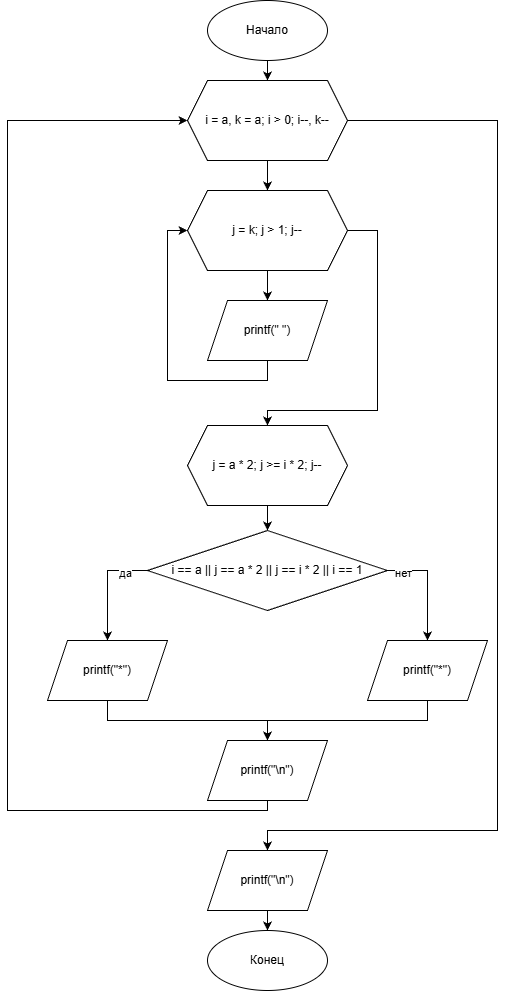

The diagram above was exported from draw.io. Its source (the exported page's mxGraphModel, read from the mxfile embedded in the PNG):
<mxGraphModel dx="703" dy="800" grid="1" gridSize="10" guides="1" tooltips="1" connect="1" arrows="1" fold="1" page="1" pageScale="1" pageWidth="827" pageHeight="1169" background="#FFFFFF" math="0" shadow="0" adaptiveColors="none">
  <root>
    <mxCell id="0" />
    <mxCell id="1" parent="0" />
    <mxCell id="vF2VZ_mtL61gJ4GQThQS-4" edge="1" parent="1" source="vF2VZ_mtL61gJ4GQThQS-1" style="edgeStyle=orthogonalEdgeStyle;rounded=0;orthogonalLoop=1;jettySize=auto;html=1;" target="vF2VZ_mtL61gJ4GQThQS-2" value="">
      <mxGeometry relative="1" as="geometry" />
    </mxCell>
    <mxCell id="vF2VZ_mtL61gJ4GQThQS-1" parent="1" style="ellipse;whiteSpace=wrap;html=1;" value="Начало" vertex="1">
      <mxGeometry height="60" width="120" x="340" y="160" as="geometry" />
    </mxCell>
    <mxCell id="vF2VZ_mtL61gJ4GQThQS-8" edge="1" parent="1" source="vF2VZ_mtL61gJ4GQThQS-2" style="edgeStyle=orthogonalEdgeStyle;rounded=0;orthogonalLoop=1;jettySize=auto;html=1;entryX=0.5;entryY=0;entryDx=0;entryDy=0;" target="vF2VZ_mtL61gJ4GQThQS-5">
      <mxGeometry relative="1" as="geometry" />
    </mxCell>
    <mxCell id="vF2VZ_mtL61gJ4GQThQS-28" edge="1" parent="1" source="vF2VZ_mtL61gJ4GQThQS-2" style="edgeStyle=orthogonalEdgeStyle;rounded=0;orthogonalLoop=1;jettySize=auto;html=1;entryX=0.5;entryY=0;entryDx=0;entryDy=0;" target="vF2VZ_mtL61gJ4GQThQS-26">
      <mxGeometry relative="1" as="geometry">
        <Array as="points">
          <mxPoint x="630" y="280" />
          <mxPoint x="630" y="990" />
          <mxPoint x="400" y="990" />
        </Array>
      </mxGeometry>
    </mxCell>
    <mxCell id="vF2VZ_mtL61gJ4GQThQS-2" parent="1" style="shape=hexagon;perimeter=hexagonPerimeter2;whiteSpace=wrap;html=1;fixedSize=1;" value="i = a, k = a; i &gt; 0; i--, k--" vertex="1">
      <mxGeometry height="80" width="160" x="320" y="240" as="geometry" />
    </mxCell>
    <mxCell id="vF2VZ_mtL61gJ4GQThQS-9" edge="1" parent="1" source="vF2VZ_mtL61gJ4GQThQS-5" style="edgeStyle=orthogonalEdgeStyle;rounded=0;orthogonalLoop=1;jettySize=auto;html=1;" target="vF2VZ_mtL61gJ4GQThQS-6" value="">
      <mxGeometry relative="1" as="geometry" />
    </mxCell>
    <mxCell id="vF2VZ_mtL61gJ4GQThQS-12" edge="1" parent="1" source="vF2VZ_mtL61gJ4GQThQS-5" style="edgeStyle=orthogonalEdgeStyle;rounded=0;orthogonalLoop=1;jettySize=auto;html=1;entryX=0.5;entryY=0;entryDx=0;entryDy=0;" target="vF2VZ_mtL61gJ4GQThQS-11">
      <mxGeometry relative="1" as="geometry">
        <Array as="points">
          <mxPoint x="510" y="390" />
          <mxPoint x="510" y="570" />
          <mxPoint x="400" y="570" />
        </Array>
      </mxGeometry>
    </mxCell>
    <mxCell id="vF2VZ_mtL61gJ4GQThQS-5" parent="1" style="shape=hexagon;perimeter=hexagonPerimeter2;whiteSpace=wrap;html=1;fixedSize=1;" value="j = k; j &gt; 1; j--" vertex="1">
      <mxGeometry height="80" width="160" x="320" y="350" as="geometry" />
    </mxCell>
    <mxCell id="vF2VZ_mtL61gJ4GQThQS-10" edge="1" parent="1" source="vF2VZ_mtL61gJ4GQThQS-6" style="edgeStyle=orthogonalEdgeStyle;rounded=0;orthogonalLoop=1;jettySize=auto;html=1;entryX=0;entryY=0.5;entryDx=0;entryDy=0;" target="vF2VZ_mtL61gJ4GQThQS-5">
      <mxGeometry relative="1" as="geometry">
        <Array as="points">
          <mxPoint x="400" y="540" />
          <mxPoint x="300" y="540" />
          <mxPoint x="300" y="390" />
        </Array>
      </mxGeometry>
    </mxCell>
    <mxCell id="vF2VZ_mtL61gJ4GQThQS-6" parent="1" style="shape=parallelogram;perimeter=parallelogramPerimeter;whiteSpace=wrap;html=1;fixedSize=1;" value="printf(&quot; &quot;)" vertex="1">
      <mxGeometry height="60" width="120" x="340" y="460" as="geometry" />
    </mxCell>
    <mxCell id="vF2VZ_mtL61gJ4GQThQS-14" edge="1" parent="1" source="vF2VZ_mtL61gJ4GQThQS-11" style="edgeStyle=orthogonalEdgeStyle;rounded=0;orthogonalLoop=1;jettySize=auto;html=1;" target="vF2VZ_mtL61gJ4GQThQS-13" value="">
      <mxGeometry relative="1" as="geometry" />
    </mxCell>
    <mxCell id="vF2VZ_mtL61gJ4GQThQS-11" parent="1" style="shape=hexagon;perimeter=hexagonPerimeter2;whiteSpace=wrap;html=1;fixedSize=1;" value="j = a * 2; j &gt;= i * 2; j--" vertex="1">
      <mxGeometry height="80" width="160" x="320" y="585" as="geometry" />
    </mxCell>
    <mxCell id="vF2VZ_mtL61gJ4GQThQS-16" edge="1" parent="1" source="vF2VZ_mtL61gJ4GQThQS-13" style="edgeStyle=orthogonalEdgeStyle;rounded=0;orthogonalLoop=1;jettySize=auto;html=1;entryX=0.5;entryY=0;entryDx=0;entryDy=0;" target="vF2VZ_mtL61gJ4GQThQS-15">
      <mxGeometry relative="1" as="geometry">
        <Array as="points">
          <mxPoint x="240" y="730" />
        </Array>
      </mxGeometry>
    </mxCell>
    <mxCell id="vF2VZ_mtL61gJ4GQThQS-20" connectable="0" parent="vF2VZ_mtL61gJ4GQThQS-16" style="edgeLabel;html=1;align=center;verticalAlign=middle;resizable=0;points=[];" value="да" vertex="1">
      <mxGeometry relative="1" x="-0.5818" y="2" as="geometry">
        <mxPoint as="offset" />
      </mxGeometry>
    </mxCell>
    <mxCell id="vF2VZ_mtL61gJ4GQThQS-19" edge="1" parent="1" source="vF2VZ_mtL61gJ4GQThQS-13" style="edgeStyle=orthogonalEdgeStyle;rounded=0;orthogonalLoop=1;jettySize=auto;html=1;entryX=0.5;entryY=0;entryDx=0;entryDy=0;" target="vF2VZ_mtL61gJ4GQThQS-17">
      <mxGeometry relative="1" as="geometry">
        <Array as="points">
          <mxPoint x="560" y="730" />
        </Array>
      </mxGeometry>
    </mxCell>
    <mxCell id="vF2VZ_mtL61gJ4GQThQS-21" connectable="0" parent="vF2VZ_mtL61gJ4GQThQS-19" style="edgeLabel;html=1;align=center;verticalAlign=middle;resizable=0;points=[];" value="нет" vertex="1">
      <mxGeometry relative="1" x="-0.7273" y="-2" as="geometry">
        <mxPoint as="offset" />
      </mxGeometry>
    </mxCell>
    <mxCell id="vF2VZ_mtL61gJ4GQThQS-13" parent="1" style="rhombus;whiteSpace=wrap;html=1;" value="i == a || j == a * 2 || j == i * 2 || i == 1" vertex="1">
      <mxGeometry height="80" width="240" x="280" y="690" as="geometry" />
    </mxCell>
    <mxCell id="vF2VZ_mtL61gJ4GQThQS-24" edge="1" parent="1" source="vF2VZ_mtL61gJ4GQThQS-15" style="edgeStyle=orthogonalEdgeStyle;rounded=0;orthogonalLoop=1;jettySize=auto;html=1;entryX=0.5;entryY=0;entryDx=0;entryDy=0;" target="vF2VZ_mtL61gJ4GQThQS-22">
      <mxGeometry relative="1" as="geometry">
        <Array as="points">
          <mxPoint x="240" y="880" />
          <mxPoint x="400" y="880" />
        </Array>
      </mxGeometry>
    </mxCell>
    <mxCell id="vF2VZ_mtL61gJ4GQThQS-15" parent="1" style="shape=parallelogram;perimeter=parallelogramPerimeter;whiteSpace=wrap;html=1;fixedSize=1;" value="printf(&quot;*&quot;)" vertex="1">
      <mxGeometry height="60" width="120" x="180" y="800" as="geometry" />
    </mxCell>
    <mxCell id="vF2VZ_mtL61gJ4GQThQS-23" edge="1" parent="1" source="vF2VZ_mtL61gJ4GQThQS-17" style="edgeStyle=orthogonalEdgeStyle;rounded=0;orthogonalLoop=1;jettySize=auto;html=1;entryX=0.5;entryY=0;entryDx=0;entryDy=0;" target="vF2VZ_mtL61gJ4GQThQS-22">
      <mxGeometry relative="1" as="geometry">
        <Array as="points">
          <mxPoint x="560" y="880" />
          <mxPoint x="400" y="880" />
        </Array>
      </mxGeometry>
    </mxCell>
    <mxCell id="vF2VZ_mtL61gJ4GQThQS-17" parent="1" style="shape=parallelogram;perimeter=parallelogramPerimeter;whiteSpace=wrap;html=1;fixedSize=1;" value="printf(&quot;*&quot;)" vertex="1">
      <mxGeometry height="60" width="120" x="500" y="800" as="geometry" />
    </mxCell>
    <mxCell id="vF2VZ_mtL61gJ4GQThQS-27" edge="1" parent="1" source="vF2VZ_mtL61gJ4GQThQS-22" style="edgeStyle=orthogonalEdgeStyle;rounded=0;orthogonalLoop=1;jettySize=auto;html=1;entryX=0;entryY=0.5;entryDx=0;entryDy=0;" target="vF2VZ_mtL61gJ4GQThQS-2">
      <mxGeometry relative="1" as="geometry">
        <Array as="points">
          <mxPoint x="400" y="970" />
          <mxPoint x="140" y="970" />
          <mxPoint x="140" y="280" />
        </Array>
      </mxGeometry>
    </mxCell>
    <mxCell id="vF2VZ_mtL61gJ4GQThQS-22" parent="1" style="shape=parallelogram;perimeter=parallelogramPerimeter;whiteSpace=wrap;html=1;fixedSize=1;" value="printf(&quot;\n&quot;)" vertex="1">
      <mxGeometry height="60" width="120" x="340" y="900" as="geometry" />
    </mxCell>
    <mxCell id="vF2VZ_mtL61gJ4GQThQS-30" edge="1" parent="1" source="vF2VZ_mtL61gJ4GQThQS-26" style="edgeStyle=orthogonalEdgeStyle;rounded=0;orthogonalLoop=1;jettySize=auto;html=1;" target="vF2VZ_mtL61gJ4GQThQS-29" value="">
      <mxGeometry relative="1" as="geometry" />
    </mxCell>
    <mxCell id="vF2VZ_mtL61gJ4GQThQS-26" parent="1" style="shape=parallelogram;perimeter=parallelogramPerimeter;whiteSpace=wrap;html=1;fixedSize=1;" value="printf(&quot;\n&quot;)" vertex="1">
      <mxGeometry height="60" width="120" x="340" y="1010" as="geometry" />
    </mxCell>
    <mxCell id="vF2VZ_mtL61gJ4GQThQS-29" parent="1" style="ellipse;whiteSpace=wrap;html=1;" value="Конец" vertex="1">
      <mxGeometry height="60" width="120" x="340" y="1090" as="geometry" />
    </mxCell>
  </root>
</mxGraphModel>